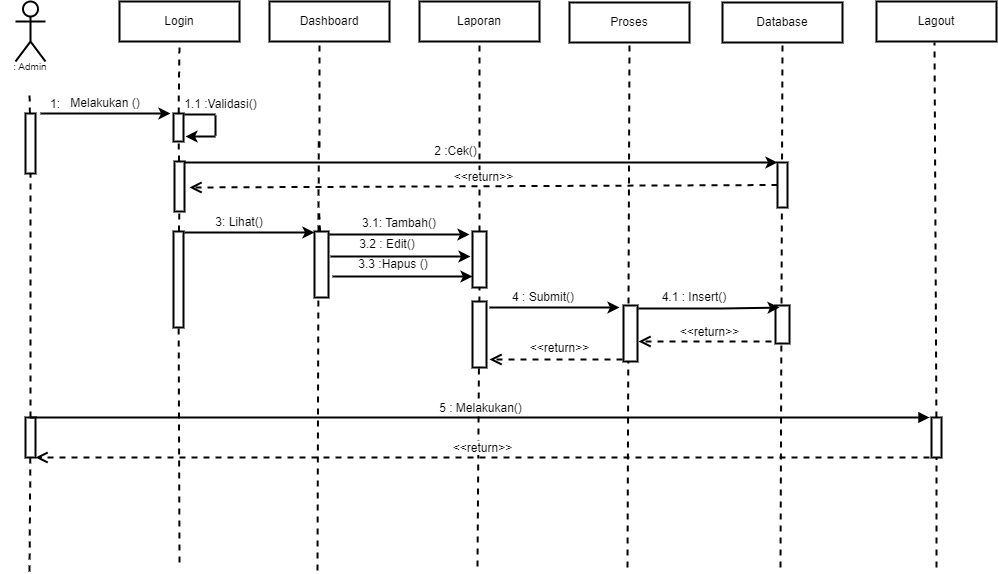

The diagram above was exported from draw.io. Its source (the exported page's mxGraphModel, read from the mxfile embedded in the PNG):
<mxGraphModel dx="818" dy="820" grid="1" gridSize="10" guides="1" tooltips="1" connect="1" arrows="1" fold="1" page="1" pageScale="1" pageWidth="1169" pageHeight="827" math="0" shadow="0">
  <root>
    <mxCell id="0" />
    <mxCell id="1" parent="0" />
    <mxCell id="n1Wdu7RdV2D3yD4-LwiX-2" value="&lt;br&gt;&lt;br&gt;&lt;br&gt;&lt;br&gt;&lt;br&gt;" style="shape=umlActor;verticalLabelPosition=bottom;verticalAlign=top;html=1;outlineConnect=0;strokeWidth=2;" parent="1" vertex="1">
      <mxGeometry x="119" y="100" width="30" height="60" as="geometry" />
    </mxCell>
    <mxCell id="n1Wdu7RdV2D3yD4-LwiX-3" value="Login" style="rounded=0;whiteSpace=wrap;html=1;strokeWidth=2;" parent="1" vertex="1">
      <mxGeometry x="223" y="100" width="120" height="40" as="geometry" />
    </mxCell>
    <mxCell id="n1Wdu7RdV2D3yD4-LwiX-4" value="Dashboard" style="rounded=0;whiteSpace=wrap;html=1;strokeWidth=2;" parent="1" vertex="1">
      <mxGeometry x="373" y="100" width="120" height="40" as="geometry" />
    </mxCell>
    <mxCell id="n1Wdu7RdV2D3yD4-LwiX-5" value="Laporan" style="rounded=0;whiteSpace=wrap;html=1;strokeWidth=2;" parent="1" vertex="1">
      <mxGeometry x="523" y="100" width="120" height="40" as="geometry" />
    </mxCell>
    <mxCell id="n1Wdu7RdV2D3yD4-LwiX-6" value="Lagout" style="rounded=0;whiteSpace=wrap;html=1;strokeWidth=2;" parent="1" vertex="1">
      <mxGeometry x="980" y="100" width="120" height="40" as="geometry" />
    </mxCell>
    <mxCell id="n1Wdu7RdV2D3yD4-LwiX-7" value="" style="endArrow=none;dashed=1;html=1;rounded=0;startArrow=none;strokeWidth=2;" parent="1" source="n1Wdu7RdV2D3yD4-LwiX-8" edge="1">
      <mxGeometry width="50" height="50" relative="1" as="geometry">
        <mxPoint x="133" y="520" as="sourcePoint" />
        <mxPoint x="133" y="190" as="targetPoint" />
      </mxGeometry>
    </mxCell>
    <mxCell id="n1Wdu7RdV2D3yD4-LwiX-8" value="" style="rounded=0;whiteSpace=wrap;html=1;strokeWidth=2;" parent="1" vertex="1">
      <mxGeometry x="129" y="212" width="10" height="60" as="geometry" />
    </mxCell>
    <mxCell id="n1Wdu7RdV2D3yD4-LwiX-9" value="" style="endArrow=none;dashed=1;html=1;rounded=0;strokeWidth=2;startArrow=none;" parent="1" source="n1Wdu7RdV2D3yD4-LwiX-61" target="n1Wdu7RdV2D3yD4-LwiX-8" edge="1">
      <mxGeometry width="50" height="50" relative="1" as="geometry">
        <mxPoint x="133" y="670" as="sourcePoint" />
        <mxPoint x="133" y="190" as="targetPoint" />
      </mxGeometry>
    </mxCell>
    <mxCell id="n1Wdu7RdV2D3yD4-LwiX-10" value="" style="endArrow=none;dashed=1;html=1;rounded=0;startArrow=none;entryX=0.5;entryY=1;entryDx=0;entryDy=0;strokeWidth=2;" parent="1" source="n1Wdu7RdV2D3yD4-LwiX-11" target="n1Wdu7RdV2D3yD4-LwiX-3" edge="1">
      <mxGeometry width="50" height="50" relative="1" as="geometry">
        <mxPoint x="281" y="520" as="sourcePoint" />
        <mxPoint x="281" y="190" as="targetPoint" />
      </mxGeometry>
    </mxCell>
    <mxCell id="n1Wdu7RdV2D3yD4-LwiX-11" value="" style="rounded=0;whiteSpace=wrap;html=1;strokeWidth=2;" parent="1" vertex="1">
      <mxGeometry x="277" y="212" width="10" height="28" as="geometry" />
    </mxCell>
    <mxCell id="n1Wdu7RdV2D3yD4-LwiX-12" value="" style="endArrow=none;dashed=1;html=1;rounded=0;startArrow=none;strokeWidth=2;" parent="1" source="n1Wdu7RdV2D3yD4-LwiX-16" target="n1Wdu7RdV2D3yD4-LwiX-11" edge="1">
      <mxGeometry width="50" height="50" relative="1" as="geometry">
        <mxPoint x="281" y="520" as="sourcePoint" />
        <mxPoint x="281" y="190" as="targetPoint" />
      </mxGeometry>
    </mxCell>
    <mxCell id="n1Wdu7RdV2D3yD4-LwiX-13" value="" style="endArrow=classic;html=1;rounded=0;strokeWidth=2;" parent="1" edge="1">
      <mxGeometry width="50" height="50" relative="1" as="geometry">
        <mxPoint x="144" y="212" as="sourcePoint" />
        <mxPoint x="274" y="212" as="targetPoint" />
      </mxGeometry>
    </mxCell>
    <mxCell id="n1Wdu7RdV2D3yD4-LwiX-14" value="1:" style="text;html=1;strokeColor=none;fillColor=none;align=center;verticalAlign=middle;whiteSpace=wrap;rounded=0;strokeWidth=2;" parent="1" vertex="1">
      <mxGeometry x="129" y="194" width="60" height="18" as="geometry" />
    </mxCell>
    <mxCell id="n1Wdu7RdV2D3yD4-LwiX-15" value="Melakukan ()" style="text;html=1;strokeColor=none;fillColor=none;align=center;verticalAlign=middle;whiteSpace=wrap;rounded=0;strokeWidth=2;" parent="1" vertex="1">
      <mxGeometry x="164" y="192" width="90" height="20" as="geometry" />
    </mxCell>
    <mxCell id="n1Wdu7RdV2D3yD4-LwiX-16" value="" style="rounded=0;whiteSpace=wrap;html=1;strokeWidth=2;" parent="1" vertex="1">
      <mxGeometry x="278" y="260" width="10" height="50" as="geometry" />
    </mxCell>
    <mxCell id="n1Wdu7RdV2D3yD4-LwiX-17" value="" style="endArrow=none;dashed=1;html=1;rounded=0;startArrow=none;strokeWidth=2;" parent="1" source="n1Wdu7RdV2D3yD4-LwiX-18" target="n1Wdu7RdV2D3yD4-LwiX-16" edge="1">
      <mxGeometry width="50" height="50" relative="1" as="geometry">
        <mxPoint x="281" y="520" as="sourcePoint" />
        <mxPoint x="281.95238095238096" y="240" as="targetPoint" />
      </mxGeometry>
    </mxCell>
    <mxCell id="n1Wdu7RdV2D3yD4-LwiX-18" value="" style="rounded=0;whiteSpace=wrap;html=1;strokeWidth=2;" parent="1" vertex="1">
      <mxGeometry x="277" y="330" width="10" height="96" as="geometry" />
    </mxCell>
    <mxCell id="n1Wdu7RdV2D3yD4-LwiX-19" value="" style="endArrow=none;dashed=1;html=1;rounded=0;strokeWidth=2;" parent="1" target="n1Wdu7RdV2D3yD4-LwiX-18" edge="1">
      <mxGeometry width="50" height="50" relative="1" as="geometry">
        <mxPoint x="283" y="661" as="sourcePoint" />
        <mxPoint x="282.7872340425531" y="310" as="targetPoint" />
      </mxGeometry>
    </mxCell>
    <mxCell id="n1Wdu7RdV2D3yD4-LwiX-20" value="" style="endArrow=none;dashed=1;html=1;rounded=0;startArrow=none;entryX=0.5;entryY=1;entryDx=0;entryDy=0;strokeWidth=2;" parent="1" edge="1">
      <mxGeometry width="50" height="50" relative="1" as="geometry">
        <mxPoint x="423" y="246" as="sourcePoint" />
        <mxPoint x="423" y="140" as="targetPoint" />
      </mxGeometry>
    </mxCell>
    <mxCell id="n1Wdu7RdV2D3yD4-LwiX-21" value="" style="endArrow=none;dashed=1;html=1;rounded=0;startArrow=none;exitX=0.5;exitY=0;exitDx=0;exitDy=0;strokeWidth=2;" parent="1" edge="1">
      <mxGeometry width="50" height="50" relative="1" as="geometry">
        <mxPoint x="422" y="330" as="sourcePoint" />
        <mxPoint x="422.2372881355932" y="240" as="targetPoint" />
      </mxGeometry>
    </mxCell>
    <mxCell id="n1Wdu7RdV2D3yD4-LwiX-22" value="" style="endArrow=none;dashed=1;html=1;rounded=0;startArrow=none;strokeWidth=2;" parent="1" source="n1Wdu7RdV2D3yD4-LwiX-43" edge="1">
      <mxGeometry width="50" height="50" relative="1" as="geometry">
        <mxPoint x="423" y="386" as="sourcePoint" />
        <mxPoint x="422.6428571428571" y="310" as="targetPoint" />
      </mxGeometry>
    </mxCell>
    <mxCell id="n1Wdu7RdV2D3yD4-LwiX-23" value="" style="endArrow=none;dashed=1;html=1;rounded=0;strokeWidth=2;" parent="1" edge="1">
      <mxGeometry width="50" height="50" relative="1" as="geometry">
        <mxPoint x="421" y="669" as="sourcePoint" />
        <mxPoint x="421.9203821656049" y="380" as="targetPoint" />
      </mxGeometry>
    </mxCell>
    <mxCell id="n1Wdu7RdV2D3yD4-LwiX-24" value="" style="endArrow=classic;html=1;rounded=0;exitX=1;exitY=0;exitDx=0;exitDy=0;entryX=0;entryY=0;entryDx=0;entryDy=0;strokeWidth=2;" parent="1" target="n1Wdu7RdV2D3yD4-LwiX-39" edge="1">
      <mxGeometry width="50" height="50" relative="1" as="geometry">
        <mxPoint x="288" y="261" as="sourcePoint" />
        <mxPoint x="578" y="260" as="targetPoint" />
      </mxGeometry>
    </mxCell>
    <mxCell id="n1Wdu7RdV2D3yD4-LwiX-25" value="&lt;span style=&quot;&quot;&gt;1.1 :Validasi()&lt;/span&gt;" style="text;html=1;strokeColor=none;fillColor=none;align=center;verticalAlign=middle;whiteSpace=wrap;rounded=0;strokeWidth=2;" parent="1" vertex="1">
      <mxGeometry x="287" y="194" width="75" height="18" as="geometry" />
    </mxCell>
    <mxCell id="n1Wdu7RdV2D3yD4-LwiX-26" value="" style="endArrow=none;dashed=1;html=1;rounded=0;entryX=0.5;entryY=1;entryDx=0;entryDy=0;strokeWidth=2;startArrow=none;" parent="1" source="n1Wdu7RdV2D3yD4-LwiX-44" target="n1Wdu7RdV2D3yD4-LwiX-5" edge="1">
      <mxGeometry width="50" height="50" relative="1" as="geometry">
        <mxPoint x="581" y="665" as="sourcePoint" />
        <mxPoint x="581.929906542056" y="267" as="targetPoint" />
      </mxGeometry>
    </mxCell>
    <mxCell id="n1Wdu7RdV2D3yD4-LwiX-27" value="" style="endArrow=none;dashed=1;html=1;rounded=0;entryX=0.5;entryY=1;entryDx=0;entryDy=0;startArrow=none;strokeWidth=2;" parent="1" source="n1Wdu7RdV2D3yD4-LwiX-28" edge="1">
      <mxGeometry width="50" height="50" relative="1" as="geometry">
        <mxPoint x="1036" y="666" as="sourcePoint" />
        <mxPoint x="1038" y="141" as="targetPoint" />
      </mxGeometry>
    </mxCell>
    <mxCell id="n1Wdu7RdV2D3yD4-LwiX-28" value="" style="rounded=0;whiteSpace=wrap;html=1;strokeWidth=2;fontSize=10;" parent="1" vertex="1">
      <mxGeometry x="1035" y="516" width="10" height="40" as="geometry" />
    </mxCell>
    <mxCell id="n1Wdu7RdV2D3yD4-LwiX-29" value="" style="endArrow=none;dashed=1;html=1;rounded=0;entryX=0.5;entryY=1;entryDx=0;entryDy=0;strokeWidth=2;" parent="1" target="n1Wdu7RdV2D3yD4-LwiX-28" edge="1">
      <mxGeometry width="50" height="50" relative="1" as="geometry">
        <mxPoint x="1040" y="666" as="sourcePoint" />
        <mxPoint x="1038" y="141" as="targetPoint" />
      </mxGeometry>
    </mxCell>
    <mxCell id="n1Wdu7RdV2D3yD4-LwiX-30" value=": Admin" style="text;html=1;strokeColor=none;fillColor=none;align=center;verticalAlign=middle;whiteSpace=wrap;rounded=0;strokeWidth=1;fontSize=10;" parent="1" vertex="1">
      <mxGeometry x="104" y="160" width="60" height="10" as="geometry" />
    </mxCell>
    <mxCell id="n1Wdu7RdV2D3yD4-LwiX-31" value="Proses" style="rounded=0;whiteSpace=wrap;html=1;strokeWidth=2;" parent="1" vertex="1">
      <mxGeometry x="673" y="101" width="120" height="40" as="geometry" />
    </mxCell>
    <mxCell id="n1Wdu7RdV2D3yD4-LwiX-32" value="" style="endArrow=none;dashed=1;html=1;rounded=0;entryX=0.5;entryY=1;entryDx=0;entryDy=0;strokeWidth=2;" parent="1" target="n1Wdu7RdV2D3yD4-LwiX-31" edge="1">
      <mxGeometry width="50" height="50" relative="1" as="geometry">
        <mxPoint x="731" y="666.0000000000002" as="sourcePoint" />
        <mxPoint x="731.929906542056" y="268" as="targetPoint" />
      </mxGeometry>
    </mxCell>
    <mxCell id="n1Wdu7RdV2D3yD4-LwiX-33" value="" style="endArrow=none;html=1;rounded=0;exitX=0.5;exitY=0;exitDx=0;exitDy=0;strokeWidth=2;" parent="1" edge="1">
      <mxGeometry width="50" height="50" relative="1" as="geometry">
        <mxPoint x="288" y="213" as="sourcePoint" />
        <mxPoint x="319" y="213" as="targetPoint" />
      </mxGeometry>
    </mxCell>
    <mxCell id="n1Wdu7RdV2D3yD4-LwiX-34" value="" style="endArrow=none;html=1;rounded=0;strokeWidth=2;" parent="1" edge="1">
      <mxGeometry width="50" height="50" relative="1" as="geometry">
        <mxPoint x="319" y="234" as="sourcePoint" />
        <mxPoint x="319" y="214" as="targetPoint" />
      </mxGeometry>
    </mxCell>
    <mxCell id="n1Wdu7RdV2D3yD4-LwiX-35" value="" style="endArrow=classic;html=1;rounded=0;strokeWidth=2;" parent="1" edge="1">
      <mxGeometry width="50" height="50" relative="1" as="geometry">
        <mxPoint x="319" y="235" as="sourcePoint" />
        <mxPoint x="289" y="235" as="targetPoint" />
      </mxGeometry>
    </mxCell>
    <mxCell id="n1Wdu7RdV2D3yD4-LwiX-36" value="Database" style="rounded=0;whiteSpace=wrap;html=1;strokeWidth=2;" parent="1" vertex="1">
      <mxGeometry x="826" y="101" width="120" height="40" as="geometry" />
    </mxCell>
    <mxCell id="n1Wdu7RdV2D3yD4-LwiX-37" value="" style="endArrow=none;dashed=1;html=1;rounded=0;entryX=0.5;entryY=1;entryDx=0;entryDy=0;strokeWidth=2;" parent="1" target="n1Wdu7RdV2D3yD4-LwiX-36" edge="1">
      <mxGeometry width="50" height="50" relative="1" as="geometry">
        <mxPoint x="884" y="666.0000000000002" as="sourcePoint" />
        <mxPoint x="884.929906542056" y="268" as="targetPoint" />
      </mxGeometry>
    </mxCell>
    <mxCell id="n1Wdu7RdV2D3yD4-LwiX-38" value="" style="rounded=0;whiteSpace=wrap;html=1;strokeWidth=2;fontSize=10;" parent="1" vertex="1">
      <mxGeometry x="879" y="404" width="14" height="38" as="geometry" />
    </mxCell>
    <mxCell id="n1Wdu7RdV2D3yD4-LwiX-39" value="" style="rounded=0;whiteSpace=wrap;html=1;fontSize=12;strokeWidth=2;" parent="1" vertex="1">
      <mxGeometry x="881" y="261" width="10" height="45" as="geometry" />
    </mxCell>
    <mxCell id="n1Wdu7RdV2D3yD4-LwiX-40" value="2 :Cek()" style="text;html=1;strokeColor=none;fillColor=none;align=center;verticalAlign=middle;whiteSpace=wrap;rounded=0;strokeWidth=2;" parent="1" vertex="1">
      <mxGeometry x="486" y="240" width="147" height="20" as="geometry" />
    </mxCell>
    <mxCell id="n1Wdu7RdV2D3yD4-LwiX-41" value="&amp;lt;&amp;lt;return&amp;gt;&amp;gt;" style="html=1;verticalAlign=bottom;endArrow=open;dashed=1;endSize=8;rounded=0;fontSize=12;exitX=0;exitY=0.5;exitDx=0;exitDy=0;strokeWidth=2;" parent="1" source="n1Wdu7RdV2D3yD4-LwiX-39" edge="1">
      <mxGeometry relative="1" as="geometry">
        <mxPoint x="873" y="286" as="sourcePoint" />
        <mxPoint x="293" y="286" as="targetPoint" />
      </mxGeometry>
    </mxCell>
    <mxCell id="n1Wdu7RdV2D3yD4-LwiX-42" value="" style="endArrow=classic;html=1;rounded=0;strokeWidth=2;" parent="1" edge="1">
      <mxGeometry width="50" height="50" relative="1" as="geometry">
        <mxPoint x="288" y="331" as="sourcePoint" />
        <mxPoint x="418" y="331" as="targetPoint" />
      </mxGeometry>
    </mxCell>
    <mxCell id="n1Wdu7RdV2D3yD4-LwiX-43" value="" style="rounded=0;whiteSpace=wrap;html=1;strokeWidth=2;" parent="1" vertex="1">
      <mxGeometry x="418" y="330" width="14" height="66" as="geometry" />
    </mxCell>
    <mxCell id="n1Wdu7RdV2D3yD4-LwiX-44" value="" style="rounded=0;whiteSpace=wrap;html=1;strokeWidth=2;fontSize=10;" parent="1" vertex="1">
      <mxGeometry x="576" y="330" width="14" height="56" as="geometry" />
    </mxCell>
    <mxCell id="n1Wdu7RdV2D3yD4-LwiX-45" value="" style="endArrow=none;dashed=1;html=1;rounded=0;entryX=0.5;entryY=1;entryDx=0;entryDy=0;strokeWidth=2;" parent="1" target="n1Wdu7RdV2D3yD4-LwiX-44" edge="1">
      <mxGeometry width="50" height="50" relative="1" as="geometry">
        <mxPoint x="581" y="665.0000000000002" as="sourcePoint" />
        <mxPoint x="583" y="140" as="targetPoint" />
      </mxGeometry>
    </mxCell>
    <mxCell id="n1Wdu7RdV2D3yD4-LwiX-46" value="" style="endArrow=classic;html=1;rounded=0;strokeWidth=2;" parent="1" edge="1">
      <mxGeometry width="50" height="50" relative="1" as="geometry">
        <mxPoint x="433" y="333" as="sourcePoint" />
        <mxPoint x="573" y="333" as="targetPoint" />
        <Array as="points">
          <mxPoint x="528" y="333" />
        </Array>
      </mxGeometry>
    </mxCell>
    <mxCell id="n1Wdu7RdV2D3yD4-LwiX-47" value="3: Lihat()" style="text;html=1;strokeColor=none;fillColor=none;align=center;verticalAlign=middle;whiteSpace=wrap;rounded=0;strokeWidth=2;fontSize=12;" parent="1" vertex="1">
      <mxGeometry x="313" y="306" width="60" height="30" as="geometry" />
    </mxCell>
    <mxCell id="n1Wdu7RdV2D3yD4-LwiX-48" value="3.1: Tambah()" style="text;html=1;strokeColor=none;fillColor=none;align=center;verticalAlign=middle;whiteSpace=wrap;rounded=0;strokeWidth=2;fontSize=12;" parent="1" vertex="1">
      <mxGeometry x="453" y="312" width="100" height="20" as="geometry" />
    </mxCell>
    <mxCell id="n1Wdu7RdV2D3yD4-LwiX-49" value="" style="endArrow=classic;html=1;rounded=0;strokeWidth=2;" parent="1" edge="1">
      <mxGeometry width="50" height="50" relative="1" as="geometry">
        <mxPoint x="434" y="355" as="sourcePoint" />
        <mxPoint x="574" y="355" as="targetPoint" />
        <Array as="points">
          <mxPoint x="529" y="355" />
        </Array>
      </mxGeometry>
    </mxCell>
    <mxCell id="n1Wdu7RdV2D3yD4-LwiX-50" value="" style="endArrow=classic;html=1;rounded=0;strokeWidth=2;" parent="1" edge="1">
      <mxGeometry width="50" height="50" relative="1" as="geometry">
        <mxPoint x="436" y="375" as="sourcePoint" />
        <mxPoint x="576" y="375" as="targetPoint" />
        <Array as="points">
          <mxPoint x="531" y="375" />
        </Array>
      </mxGeometry>
    </mxCell>
    <mxCell id="n1Wdu7RdV2D3yD4-LwiX-51" value="3.2 : Edit()" style="text;html=1;strokeColor=none;fillColor=none;align=center;verticalAlign=middle;whiteSpace=wrap;rounded=0;strokeWidth=2;fontSize=12;" parent="1" vertex="1">
      <mxGeometry x="441" y="330" width="100" height="26" as="geometry" />
    </mxCell>
    <mxCell id="n1Wdu7RdV2D3yD4-LwiX-52" value="3.3 :Hapus ()" style="text;html=1;strokeColor=none;fillColor=none;align=center;verticalAlign=middle;whiteSpace=wrap;rounded=0;strokeWidth=2;fontSize=12;" parent="1" vertex="1">
      <mxGeometry x="447" y="348" width="100" height="30" as="geometry" />
    </mxCell>
    <mxCell id="n1Wdu7RdV2D3yD4-LwiX-53" value="" style="rounded=0;whiteSpace=wrap;html=1;strokeWidth=2;fontSize=10;" parent="1" vertex="1">
      <mxGeometry x="727" y="404" width="14" height="56" as="geometry" />
    </mxCell>
    <mxCell id="n1Wdu7RdV2D3yD4-LwiX-54" value="" style="rounded=0;whiteSpace=wrap;html=1;strokeWidth=2;" parent="1" vertex="1">
      <mxGeometry x="576" y="400" width="14" height="66" as="geometry" />
    </mxCell>
    <mxCell id="n1Wdu7RdV2D3yD4-LwiX-55" value="" style="endArrow=classic;html=1;rounded=0;strokeWidth=2;" parent="1" edge="1">
      <mxGeometry width="50" height="50" relative="1" as="geometry">
        <mxPoint x="593" y="406" as="sourcePoint" />
        <mxPoint x="723" y="406" as="targetPoint" />
        <Array as="points">
          <mxPoint x="676" y="406" />
        </Array>
      </mxGeometry>
    </mxCell>
    <mxCell id="n1Wdu7RdV2D3yD4-LwiX-56" value="4 : Submit()" style="text;html=1;strokeColor=none;fillColor=none;align=center;verticalAlign=middle;whiteSpace=wrap;rounded=0;strokeWidth=2;fontSize=12;" parent="1" vertex="1">
      <mxGeometry x="602" y="389" width="90" height="14" as="geometry" />
    </mxCell>
    <mxCell id="n1Wdu7RdV2D3yD4-LwiX-57" value="&amp;lt;&amp;lt;return&amp;gt;&amp;gt;" style="html=1;verticalAlign=bottom;endArrow=open;dashed=1;endSize=8;rounded=0;strokeWidth=2;fontSize=12;" parent="1" edge="1">
      <mxGeometry x="-0.0526" y="-2" relative="1" as="geometry">
        <mxPoint x="726" y="458" as="sourcePoint" />
        <mxPoint x="593" y="458" as="targetPoint" />
        <mxPoint as="offset" />
      </mxGeometry>
    </mxCell>
    <mxCell id="n1Wdu7RdV2D3yD4-LwiX-58" value="" style="endArrow=classic;html=1;rounded=0;strokeWidth=2;entryX=0.286;entryY=0.053;entryDx=0;entryDy=0;entryPerimeter=0;" parent="1" target="n1Wdu7RdV2D3yD4-LwiX-38" edge="1">
      <mxGeometry width="50" height="50" relative="1" as="geometry">
        <mxPoint x="742" y="407" as="sourcePoint" />
        <mxPoint x="873" y="407" as="targetPoint" />
        <Array as="points">
          <mxPoint x="825" y="407" />
        </Array>
      </mxGeometry>
    </mxCell>
    <mxCell id="n1Wdu7RdV2D3yD4-LwiX-59" value="4.1 : Insert()" style="text;html=1;strokeColor=none;fillColor=none;align=center;verticalAlign=middle;whiteSpace=wrap;rounded=0;strokeWidth=2;fontSize=12;" parent="1" vertex="1">
      <mxGeometry x="753" y="389" width="90" height="14" as="geometry" />
    </mxCell>
    <mxCell id="n1Wdu7RdV2D3yD4-LwiX-60" value="&amp;lt;&amp;lt;return&amp;gt;&amp;gt;" style="html=1;verticalAlign=bottom;endArrow=open;dashed=1;endSize=8;rounded=0;strokeWidth=2;fontSize=12;" parent="1" edge="1">
      <mxGeometry x="-0.0677" relative="1" as="geometry">
        <mxPoint x="875" y="440" as="sourcePoint" />
        <mxPoint x="742" y="440" as="targetPoint" />
        <mxPoint as="offset" />
      </mxGeometry>
    </mxCell>
    <mxCell id="n1Wdu7RdV2D3yD4-LwiX-61" value="" style="rounded=0;whiteSpace=wrap;html=1;strokeWidth=2;fontSize=10;" parent="1" vertex="1">
      <mxGeometry x="129" y="516" width="10" height="40" as="geometry" />
    </mxCell>
    <mxCell id="n1Wdu7RdV2D3yD4-LwiX-62" value="" style="endArrow=none;dashed=1;html=1;rounded=0;strokeWidth=2;" parent="1" target="n1Wdu7RdV2D3yD4-LwiX-61" edge="1">
      <mxGeometry width="50" height="50" relative="1" as="geometry">
        <mxPoint x="133" y="670.0000000000002" as="sourcePoint" />
        <mxPoint x="133.9299065420562" y="272" as="targetPoint" />
      </mxGeometry>
    </mxCell>
    <mxCell id="n1Wdu7RdV2D3yD4-LwiX-63" value="5 : Melakukan()" style="html=1;verticalAlign=bottom;endArrow=block;rounded=0;strokeWidth=2;fontSize=12;exitX=0.5;exitY=0;exitDx=0;exitDy=0;" parent="1" source="n1Wdu7RdV2D3yD4-LwiX-61" edge="1">
      <mxGeometry width="80" relative="1" as="geometry">
        <mxPoint x="143" y="516" as="sourcePoint" />
        <mxPoint x="1033" y="516" as="targetPoint" />
      </mxGeometry>
    </mxCell>
    <mxCell id="n1Wdu7RdV2D3yD4-LwiX-64" value="&amp;lt;&amp;lt;return&amp;gt;&amp;gt;" style="html=1;verticalAlign=bottom;endArrow=open;dashed=1;endSize=8;rounded=0;strokeWidth=2;fontSize=12;" parent="1" edge="1">
      <mxGeometry relative="1" as="geometry">
        <mxPoint x="1033" y="556" as="sourcePoint" />
        <mxPoint x="139" y="556" as="targetPoint" />
      </mxGeometry>
    </mxCell>
  </root>
</mxGraphModel>